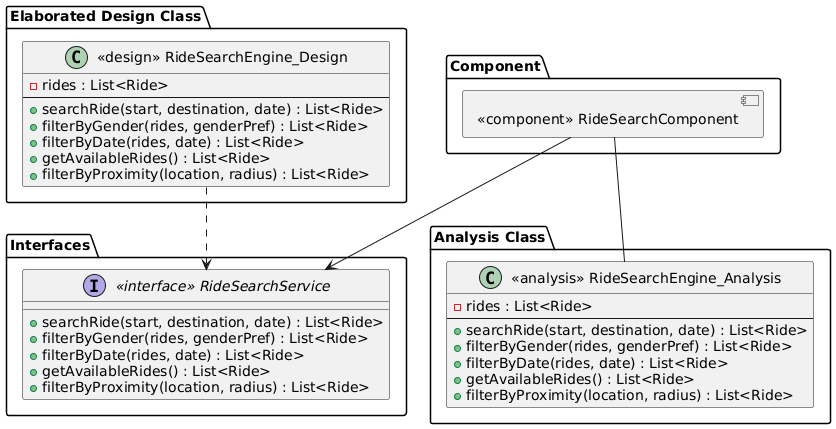

The diagram above was rendered by PlantUML. Its source (embedded in the PNG):
@startuml
allowmixing

package "Interfaces" {
    interface "<<interface>> RideSearchService" {
        + searchRide(start, destination, date) : List<Ride>
        + filterByGender(rides, genderPref) : List<Ride>
        + filterByDate(rides, date) : List<Ride>
        + getAvailableRides() : List<Ride>
        + filterByProximity(location, radius) : List<Ride>
    }
}

package "Elaborated Design Class" {
    class "<<design>> RideSearchEngine_Design" {
        - rides : List<Ride>
        --
        + searchRide(start, destination, date) : List<Ride>
        + filterByGender(rides, genderPref) : List<Ride>
        + filterByDate(rides, date) : List<Ride>
        + getAvailableRides() : List<Ride>
        + filterByProximity(location, radius) : List<Ride>
    }
}

"<<design>> RideSearchEngine_Design" ..> "<<interface>> RideSearchService"

package "Component" {
    component "<<component>> RideSearchComponent"
}

"<<component>> RideSearchComponent" --> "<<interface>> RideSearchService"

package "Analysis Class" {
    class "<<analysis>> RideSearchEngine_Analysis" {
        - rides : List<Ride>
        --
        + searchRide(start, destination, date) : List<Ride>
        + filterByGender(rides, genderPref) : List<Ride>
        + filterByDate(rides, date) : List<Ride>
        + getAvailableRides() : List<Ride>
        + filterByProximity(location, radius) : List<Ride>
    }
}

"<<component>> RideSearchComponent" -- "<<analysis>> RideSearchEngine_Analysis"
@enduml